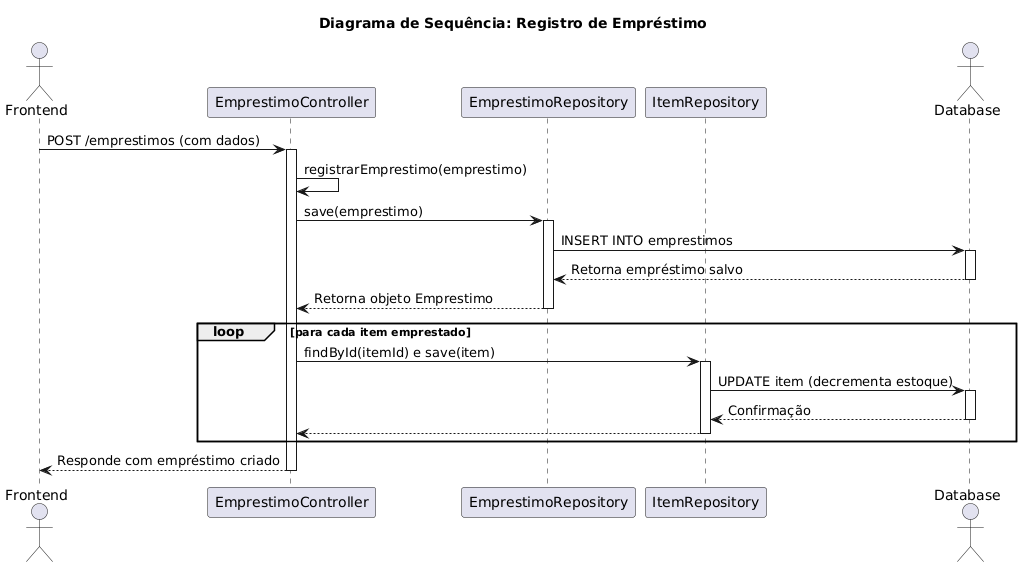

The diagram above was rendered by PlantUML. Its source (embedded in the PNG):
@startuml
title Diagrama de Sequência: Registro de Empréstimo

actor Frontend
participant EmprestimoController
participant EmprestimoRepository
participant ItemRepository
actor Database

Frontend -> EmprestimoController: POST /emprestimos (com dados)
activate EmprestimoController

EmprestimoController -> EmprestimoController: registrarEmprestimo(emprestimo)
EmprestimoController -> EmprestimoRepository: save(emprestimo)
activate EmprestimoRepository
EmprestimoRepository -> Database: INSERT INTO emprestimos
activate Database
Database --> EmprestimoRepository: Retorna empréstimo salvo
deactivate Database
EmprestimoRepository --> EmprestimoController: Retorna objeto Emprestimo
deactivate EmprestimoRepository

loop para cada item emprestado
    EmprestimoController -> ItemRepository: findById(itemId) e save(item)
    activate ItemRepository
    ItemRepository -> Database: UPDATE item (decrementa estoque)
    activate Database
    Database --> ItemRepository: Confirmação
    deactivate Database
    ItemRepository --> EmprestimoController
    deactivate ItemRepository
end

EmprestimoController --> Frontend: Responde com empréstimo criado
deactivate EmprestimoController
@enduml